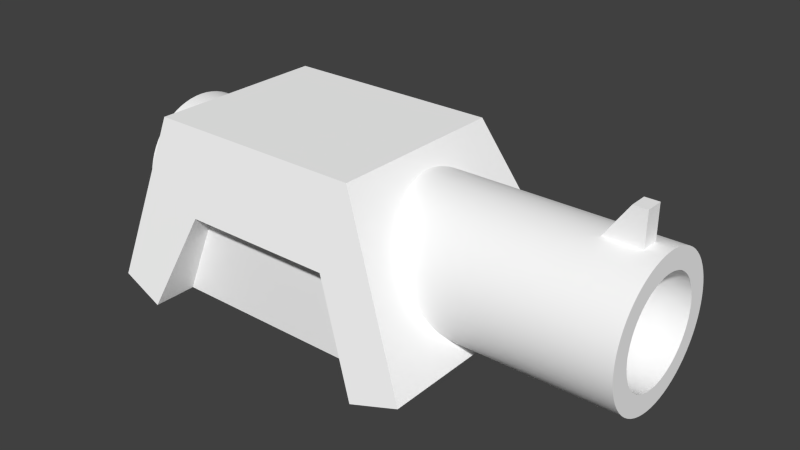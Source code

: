# Source: canon.blend  (saved by Blender 2.77.0; exported with 4.5.12 LTS)
import bpy
from mathutils import Matrix  # noqa: F401  (used for matrix-valued properties, if any)

bpy.ops.wm.read_factory_settings(use_empty=True)
scene = bpy.context.scene
scene.name = 'Scene'

# ---- collections
col_collection_1 = bpy.data.collections.new('Collection 1'); scene.collection.children.link(col_collection_1)

# ---- materials (node trees are filled in below, after node groups)
mat_colobotmesh_mat_1 = bpy.data.materials.new('ColobotMesh_mat_1')
mat_colobotmesh_mat_1.alpha_threshold = 0.0
mat_colobotmesh_mat_1.use_transparent_shadow = False
mat_colobotmesh_mat_1.diffuse_color = (1.0, 1.0, 1.0, 1.0)
mat_colobotmesh_mat_1.specular_color = (0.0, 0.0, 0.0)
mat_colobotmesh_mat_1.roughness = 0.5
mat_colobotmesh_mat_2 = bpy.data.materials.new('ColobotMesh_mat_2')
mat_colobotmesh_mat_2.alpha_threshold = 0.0
mat_colobotmesh_mat_2.use_transparent_shadow = False
mat_colobotmesh_mat_2.diffuse_color = (0.0, 0.0, 0.0, 1.0)
mat_colobotmesh_mat_2.specular_color = (0.0, 0.0, 0.0)
mat_colobotmesh_mat_2.roughness = 0.5

# ---- material node trees

# ---- world
world_world = bpy.data.worlds.new('World'); scene.world = world_world
world_world.color = (0.05088, 0.05088, 0.05088)
world_world.use_sun_shadow = False
world_world.sun_shadow_jitter_overblur = 0.0
world_world.cycles.sampling_method = 'NONE'
world_world.cycles.sample_map_resolution = 256

# ---- meshes
me_colobotmesh = bpy.data.meshes.new('ColobotMesh_')
me_colobotmesh.from_pydata([(-0.8514, 1.094, -1.0), (-1.316, -0.000441, 1.003), (-1.316, -0.000441, -1.0), (1.08, 2.0, -1.044), (-1.46, 2.0, 1.042), (1.478, -0.000441, -1.0), (0.9048, 1.094, -1.0), (-0.8514, 1.094, 1.003), (-0.8514, 1.094, 1.25), (1.855, 0.5046, 0.4764), (1.598, 0.9996, 0.6814), (-1.46, 2.0, -1.044), (1.478, -0.000441, -1.503), (0.9048, 1.094, -1.252), (-0.8514, 1.094, -1.252), (2.028, 0.1744, -1.461), (0.7443, 1.743, 0.741), (3.606, 2.175, 0.1043), (3.606, 2.175, -0.09572), (3.606, 1.675, -0.09572), (3.106, 1.675, -0.09572), (3.792, 1.079, 0.7966), (0.9443, 1.743, -0.759), (0.7443, 1.743, -0.759), (0.7443, 0.2426, -0.759), (0.7443, 0.2426, 0.741), (-1.316, -0.000441, 1.501), (-1.845, 0.1831, -1.461), (-1.316, -0.000441, -1.503), (-1.567, 1.495, -0.5135), (-1.524, 1.7, -0.01855), (-1.567, 1.495, 0.4764), (1.478, -0.000441, 1.003), (3.792, 1.157, 0.7851), (3.792, 1.233, 0.766), (3.792, 1.307, 0.7395), (3.792, 1.378, 0.7059), (3.792, 1.446, 0.6655), (3.792, 1.509, 0.6187), (3.792, 1.567, 0.5659), (3.792, 1.62, 0.5077), (3.792, 1.667, 0.4446), (3.792, 1.707, 0.3772), (3.792, 1.741, 0.3061), (1.961, 0.2996, -0.01855), (-1.845, 0.1831, 1.455), (-1.672, 0.9996, 0.6814), (-1.777, 0.5046, 0.4764), (-1.82, 0.2996, -0.01855), (3.792, 1.767, 0.2321), (3.792, 1.786, 0.1559), (1.235, 1.7, -0.01855), (1.341, 1.495, 0.4764), (1.08, 2.0, 1.042), (3.792, 1.798, 0.07815), (1.478, -0.000441, 1.501), (0.9048, 1.094, 1.003), (3.792, 1.802, -0.0003412), (1.598, 0.9996, -0.7186), (1.855, 0.5046, -0.5135), (2.028, 0.1744, 1.455), (3.792, 1.798, -0.07884), (3.792, 1.786, -0.1566), (3.792, 1.767, -0.2328), (3.792, 1.741, -0.3068), (3.792, 1.707, -0.3778), (0.9048, 1.094, 1.25), (1.341, 1.495, -0.5135), (3.792, 1.667, -0.4453), (3.792, 1.62, -0.5084), (3.792, 1.567, -0.5666), (3.792, 1.509, -0.6194), (3.792, 1.446, -0.6662), (3.106, 1.675, 0.1043), (0.9443, 1.743, 0.741), (0.9443, 0.2426, 0.741), (0.9443, 0.2426, -0.759), (-1.777, 0.5046, -0.5135), (-1.672, 0.9996, -0.7186), (3.792, 1.378, -0.7066), (3.792, 1.307, -0.7402), (3.792, 1.233, -0.7667), (3.792, 1.157, -0.7858), (3.792, 1.079, -0.7973), (3.792, 1.001, -0.8012), (3.451, 2.175, -0.09572), (3.451, 2.175, 0.1043), (3.606, 1.675, 0.1043), (-2.105, 1.001, -0.5765), (-2.105, 1.057, -0.5737), (-2.105, 1.113, -0.5654), (-2.105, 1.168, -0.5517), (-2.105, 1.221, -0.5326), (-2.105, 1.272, -0.5085), (-2.105, 1.321, -0.4794), (-2.105, 1.366, -0.4457), (-2.105, 1.408, -0.4077), (-2.105, 1.446, -0.3659), (-2.105, 1.48, -0.3204), (-2.105, 1.509, -0.2719), (-2.105, 1.533, -0.2208), (-2.105, 1.552, -0.1676), (-2.105, 1.566, -0.1127), (-2.105, 1.574, -0.05681), (-2.105, 1.577, -0.0003412), (-2.105, 1.574, 0.05613), (-2.105, 1.566, 0.1121), (-2.105, 1.552, 0.1669), (-2.105, 1.533, 0.2201), (-2.105, 1.509, 0.2713), (-2.105, 1.48, 0.3198), (-2.105, 1.446, 0.3652), (-2.105, 1.408, 0.4071), (-2.105, 1.366, 0.445), (-2.105, 1.321, 0.4787), (-2.105, 1.272, 0.5078), (-2.105, 1.221, 0.532), (-2.105, 1.168, 0.551), (-2.105, 1.113, 0.5647), (-2.105, 1.057, 0.573), (-2.105, 1.001, 0.5758), (-2.105, 0.9444, 0.573), (-2.105, 0.8884, 0.5647), (-2.105, 0.8336, 0.551), (-2.105, 0.7803, 0.532), (-2.105, 0.7292, 0.5078), (-2.105, 0.6807, 0.4787), (-2.105, 0.6353, 0.445), (-2.105, 0.5934, 0.4071), (-2.105, 0.5554, 0.3652), (-2.105, 0.5218, 0.3198), (-2.105, 0.4927, 0.2713), (-2.105, 0.4685, 0.2201), (-2.105, 0.4495, 0.1669), (-2.105, 0.4357, 0.1121), (-2.105, 0.4274, 0.05613), (-2.105, 0.4247, -0.0003409), (-2.105, 0.4274, -0.05681), (-2.105, 0.4357, -0.1127), (-2.105, 0.4495, -0.1676), (-2.105, 0.4685, -0.2208), (-2.105, 0.4927, -0.2719), (-2.105, 0.5218, -0.3204), (-2.105, 0.5554, -0.3659), (-2.105, 0.5934, -0.4077), (-2.105, 0.6353, -0.4457), (-2.105, 0.6807, -0.4794), (-2.105, 0.7292, -0.5085), (-2.105, 0.7803, -0.5326), (-2.105, 0.8336, -0.5517), (-2.105, 0.8884, -0.5654), (-2.105, 0.9443, -0.5737), (3.792, 1.001, -0.5765), (3.792, 1.057, -0.5737), (3.792, 1.113, -0.5654), (3.792, 1.168, -0.5517), (3.792, 1.221, -0.5326), (3.792, 1.272, -0.5085), (3.792, 1.321, -0.4794), (3.792, 1.366, -0.4457), (3.792, 1.408, -0.4077), (3.792, 1.446, -0.3659), (3.792, 1.48, -0.3204), (3.792, 1.509, -0.2719), (3.792, 1.533, -0.2208), (3.792, 1.552, -0.1676), (3.792, 1.566, -0.1127), (3.792, 1.574, -0.05681), (3.792, 1.577, -0.0003412), (3.792, 1.574, 0.05613), (3.792, 1.566, 0.1121), (3.792, 1.552, 0.1669), (3.792, 1.533, 0.2201), (3.792, 1.509, 0.2713), (3.792, 1.48, 0.3198), (3.792, 1.446, 0.3652), (3.792, 1.408, 0.4071), (3.792, 1.366, 0.445), (3.792, 1.321, 0.4787), (3.792, 1.272, 0.5078), (3.792, 1.221, 0.532), (3.792, 1.168, 0.551), (3.792, 1.113, 0.5647), (3.792, 1.057, 0.573), (3.792, 1.001, 0.5758), (3.792, 0.9444, 0.573), (3.792, 0.8884, 0.5647), (3.792, 0.8336, 0.551), (3.792, 0.7803, 0.532), (3.792, 0.7292, 0.5078), (3.792, 0.6807, 0.4787), (3.792, 0.6353, 0.445), (3.792, 0.5934, 0.4071), (3.792, 0.5554, 0.3652), (3.792, 0.5218, 0.3198), (3.792, 0.4927, 0.2713), (3.792, 0.4685, 0.2201), (3.792, 0.4495, 0.1669), (3.792, 0.4357, 0.1121), (3.792, 0.4274, 0.05613), (3.792, 0.4247, -0.0003409), (3.792, 0.4274, -0.05681), (3.792, 0.4357, -0.1127), (3.792, 0.4495, -0.1676), (3.792, 0.4685, -0.2208), (3.792, 0.4927, -0.2719), (3.792, 0.5218, -0.3204), (3.792, 0.5554, -0.3659), (3.792, 0.5934, -0.4077), (3.792, 0.6353, -0.4457), (3.792, 0.6807, -0.4794), (3.792, 0.7292, -0.5085), (3.792, 0.7803, -0.5326), (3.792, 0.8336, -0.5517), (3.792, 0.8884, -0.5654), (3.792, 0.9443, -0.5737), (-2.105, 1.001, -0.8012), (-2.105, 1.079, -0.7973), (-2.105, 1.157, -0.7858), (-2.105, 1.233, -0.7667), (-2.105, 1.307, -0.7402), (-2.105, 1.378, -0.7066), (-2.105, 1.446, -0.6662), (-2.105, 1.509, -0.6194), (-2.105, 1.567, -0.5666), (-2.105, 1.62, -0.5084), (-2.105, 1.667, -0.4453), (-2.105, 1.707, -0.3778), (-2.105, 1.741, -0.3068), (-2.105, 1.767, -0.2328), (-2.105, 1.786, -0.1566), (-2.105, 1.798, -0.07884), (-2.105, 1.802, -0.0003412), (-2.105, 1.798, 0.07815), (-2.105, 1.786, 0.1559), (-2.105, 1.767, 0.2321), (-2.105, 1.741, 0.3061), (-2.105, 1.707, 0.3772), (-2.105, 1.667, 0.4446), (-2.105, 1.62, 0.5077), (-2.105, 1.567, 0.5659), (-2.105, 1.509, 0.6187), (-2.105, 1.446, 0.6655), (-2.105, 1.378, 0.7059), (-2.105, 1.307, 0.7395), (-2.105, 1.233, 0.766), (-2.105, 1.157, 0.7851), (-2.105, 1.079, 0.7966), (-2.105, 1.001, 0.8005), (-2.105, 0.9223, 0.7966), (-2.105, 0.8446, 0.7851), (-2.105, 0.7684, 0.766), (-2.105, 0.6944, 0.7395), (-2.105, 0.6233, 0.7059), (-2.105, 0.5559, 0.6655), (-2.105, 0.4928, 0.6187), (-2.105, 0.4346, 0.5659), (-2.105, 0.3818, 0.5077), (-2.105, 0.335, 0.4446), (-2.105, 0.2946, 0.3772), (-2.105, 0.261, 0.3061), (-2.105, 0.2345, 0.2321), (-2.105, 0.2154, 0.1559), (-2.105, 0.2039, 0.07815), (-2.105, 0.2, -0.0003409), (-2.105, 0.2039, -0.07884), (-2.105, 0.2154, -0.1566), (-2.105, 0.2345, -0.2328), (-2.105, 0.261, -0.3068), (-2.105, 0.2946, -0.3778), (-2.105, 0.335, -0.4453), (-2.105, 0.3818, -0.5084), (-2.105, 0.4346, -0.5666), (-2.105, 0.4928, -0.6194), (-2.105, 0.5559, -0.6662), (-2.105, 0.6233, -0.7066), (-2.105, 0.6944, -0.7402), (-2.105, 0.7684, -0.7667), (-2.105, 0.8446, -0.7858), (-2.105, 0.9223, -0.7973), (3.792, 1.001, 0.8005), (3.792, 0.9223, 0.7966), (3.792, 0.8446, 0.7851), (3.792, 0.7684, 0.766), (3.792, 0.6944, 0.7395), (3.792, 0.6233, 0.7059), (3.792, 0.5559, 0.6655), (3.792, 0.4928, 0.6187), (3.792, 0.4346, 0.5659), (3.792, 0.3818, 0.5077), (3.792, 0.335, 0.4446), (3.792, 0.2946, 0.3772), (3.792, 0.261, 0.3061), (3.792, 0.2345, 0.2321), (3.792, 0.2154, 0.1559), (3.792, 0.2039, 0.07815), (3.792, 0.2, -0.0003409), (3.792, 0.2039, -0.07884), (3.792, 0.2154, -0.1566), (3.792, 0.2345, -0.2328), (3.792, 0.261, -0.3068), (3.792, 0.2946, -0.3778), (3.792, 0.335, -0.4453), (3.792, 0.3818, -0.5084), (3.792, 0.4346, -0.5666), (3.792, 0.4928, -0.6194), (3.792, 0.5559, -0.6662), (3.792, 0.6233, -0.7066), (3.792, 0.6944, -0.7402), (3.792, 0.7684, -0.7667), (3.792, 0.8446, -0.7858), (3.792, 0.9223, -0.7973)], [], [(157, 79, 72, 158), (26, 45, 27, 28), (180, 35, 34, 181), (56, 7, 1, 32), (194, 290, 291, 195), (165, 63, 62, 166), (7, 56, 66, 8), (158, 72, 71, 159), (209, 305, 306, 210), (85, 86, 17, 18), (187, 283, 284, 188), (8, 4, 45, 26), (6, 0, 14, 13), (3, 15, 12, 13), (195, 291, 292, 196), (3, 13, 14, 11), (11, 4, 53, 3), (3, 67, 58), (58, 59, 15), (58, 15, 3), (51, 67, 3), (53, 52, 51), (53, 51, 3), (52, 53, 60), (60, 9, 10), (60, 10, 52), (15, 59, 44), (44, 9, 60), (44, 60, 15), (29, 11, 27), (27, 77, 78), (27, 78, 29), (11, 29, 30), (30, 31, 4), (30, 4, 11), (4, 31, 46), (46, 47, 45), (46, 45, 4), (45, 47, 48), (48, 77, 27), (48, 27, 45), (53, 66, 55, 60), (25, 16, 23, 24), (5, 32, 1, 2), (15, 60, 55, 12), (2, 28, 14, 0), (13, 12, 5, 6), (14, 28, 27, 11), (210, 306, 307, 211), (202, 298, 299, 203), (188, 284, 285, 189), (87, 17, 86, 73), (5, 2, 0, 6), (76, 22, 74, 75), (20, 85, 18, 19), (19, 18, 17, 87), (32, 55, 66, 56), (201, 297, 298, 202), (8, 26, 1, 7), (179, 36, 35, 180), (73, 86, 85, 20), (8, 66, 53, 4), (173, 42, 41, 174), (164, 64, 63, 165), (172, 43, 42, 173), (88, 152, 153, 89), (125, 189, 190, 126), (140, 204, 205, 141), (103, 167, 168, 104), (118, 182, 183, 119), (96, 160, 161, 97), (133, 197, 198, 134), (148, 212, 213, 149), (111, 175, 176, 112), (89, 153, 154, 90), (126, 190, 191, 127), (141, 205, 206, 142), (104, 168, 169, 105), (119, 183, 184, 120), (97, 161, 162, 98), (134, 198, 199, 135), (149, 213, 214, 150), (112, 176, 177, 113), (90, 154, 155, 91), (127, 191, 192, 128), (142, 206, 207, 143), (105, 169, 170, 106), (120, 184, 185, 121), (98, 162, 163, 99), (135, 199, 200, 136), (150, 214, 215, 151), (113, 177, 178, 114), (91, 155, 156, 92), (128, 192, 193, 129), (143, 207, 208, 144), (106, 170, 171, 107), (121, 185, 186, 122), (99, 163, 164, 100), (136, 200, 201, 137), (151, 215, 152, 88), (114, 178, 179, 115), (92, 156, 157, 93), (129, 193, 194, 130), (144, 208, 209, 145), (107, 171, 172, 108), (122, 186, 187, 123), (100, 164, 165, 101), (137, 201, 202, 138), (115, 179, 180, 116), (93, 157, 158, 94), (130, 194, 195, 131), (145, 209, 210, 146), (108, 172, 173, 109), (123, 187, 188, 124), (101, 165, 166, 102), (138, 202, 203, 139), (116, 180, 181, 117), (131, 195, 196, 132), (94, 158, 159, 95), (146, 210, 211, 147), (109, 173, 174, 110), (124, 188, 189, 125), (102, 166, 167, 103), (139, 203, 204, 140), (117, 181, 182, 118), (95, 159, 160, 96), (132, 196, 197, 133), (147, 211, 212, 148), (110, 174, 175, 111), (166, 62, 61, 167), (203, 299, 300, 204), (181, 34, 33, 182), (159, 71, 70, 160), (196, 292, 293, 197), (211, 307, 308, 212), (174, 41, 40, 175), (152, 84, 83, 153), (189, 285, 286, 190), (204, 300, 301, 205), (167, 61, 57, 168), (182, 33, 21, 183), (197, 293, 294, 198), (160, 70, 69, 161), (212, 308, 309, 213), (175, 40, 39, 176), (153, 83, 82, 154), (190, 286, 287, 191), (205, 301, 302, 206), (168, 57, 54, 169), (183, 21, 280, 184), (161, 69, 68, 162), (198, 294, 295, 199), (213, 309, 310, 214), (176, 39, 38, 177), (154, 82, 81, 155), (191, 287, 288, 192), (206, 302, 303, 207), (169, 54, 50, 170), (184, 280, 281, 185), (162, 68, 65, 163), (199, 295, 296, 200), (214, 310, 311, 215), (177, 38, 37, 178), (155, 81, 80, 156), (192, 288, 289, 193), (207, 303, 304, 208), (170, 50, 49, 171), (185, 281, 282, 186), (163, 65, 64, 164), (200, 296, 297, 201), (215, 311, 84, 152), (178, 37, 36, 179), (156, 80, 79, 157), (193, 289, 290, 194), (208, 304, 305, 209), (171, 49, 43, 172), (186, 282, 283, 187), (216, 217, 83, 84), (253, 254, 286, 285), (268, 269, 301, 300), (231, 232, 57, 61), (246, 247, 21, 33), (224, 225, 69, 70), (261, 262, 294, 293), (276, 277, 309, 308), (239, 240, 39, 40), (217, 218, 82, 83), (254, 255, 287, 286), (269, 270, 302, 301), (232, 233, 54, 57), (247, 248, 280, 21), (225, 226, 68, 69), (262, 263, 295, 294), (277, 278, 310, 309), (240, 241, 38, 39), (218, 219, 81, 82), (255, 256, 288, 287), (270, 271, 303, 302), (233, 234, 50, 54), (248, 249, 281, 280), (226, 227, 65, 68), (263, 264, 296, 295), (278, 279, 311, 310), (241, 242, 37, 38), (219, 220, 80, 81), (256, 257, 289, 288), (271, 272, 304, 303), (234, 235, 49, 50), (249, 250, 282, 281), (227, 228, 64, 65), (264, 265, 297, 296), (279, 216, 84, 311), (242, 243, 36, 37), (220, 221, 79, 80), (257, 258, 290, 289), (272, 273, 305, 304), (235, 236, 43, 49), (250, 251, 283, 282), (228, 229, 63, 64), (265, 266, 298, 297), (243, 244, 35, 36), (221, 222, 72, 79), (258, 259, 291, 290), (273, 274, 306, 305), (236, 237, 42, 43), (251, 252, 284, 283), (229, 230, 62, 63), (266, 267, 299, 298), (244, 245, 34, 35), (259, 260, 292, 291), (222, 223, 71, 72), (274, 275, 307, 306), (237, 238, 41, 42), (252, 253, 285, 284), (230, 231, 61, 62), (267, 268, 300, 299), (245, 246, 33, 34), (223, 224, 70, 71), (260, 261, 293, 292), (275, 276, 308, 307), (238, 239, 40, 41), (91, 219, 218, 90), (128, 256, 255, 127), (143, 271, 270, 142), (106, 234, 233, 105), (121, 249, 248, 120), (99, 227, 226, 98), (136, 264, 263, 135), (151, 279, 278, 150), (114, 242, 241, 113), (92, 220, 219, 91), (129, 257, 256, 128), (144, 272, 271, 143), (107, 235, 234, 106), (122, 250, 249, 121), (137, 265, 264, 136), (100, 228, 227, 99), (88, 216, 279, 151), (115, 243, 242, 114), (130, 258, 257, 129), (93, 221, 220, 92), (145, 273, 272, 144), (108, 236, 235, 107), (123, 251, 250, 122), (101, 229, 228, 100), (138, 266, 265, 137), (116, 244, 243, 115), (94, 222, 221, 93), (131, 259, 258, 130), (146, 274, 273, 145), (109, 237, 236, 108), (124, 252, 251, 123), (102, 230, 229, 101), (139, 267, 266, 138), (117, 245, 244, 116), (95, 223, 222, 94), (132, 260, 259, 131), (147, 275, 274, 146), (110, 238, 237, 109), (125, 253, 252, 124), (103, 231, 230, 102), (140, 268, 267, 139), (118, 246, 245, 117), (96, 224, 223, 95), (133, 261, 260, 132), (148, 276, 275, 147), (111, 239, 238, 110), (89, 217, 216, 88), (126, 254, 253, 125), (141, 269, 268, 140), (104, 232, 231, 103), (119, 247, 246, 118), (97, 225, 224, 96), (134, 262, 261, 133), (149, 277, 276, 148), (112, 240, 239, 111), (90, 218, 217, 89), (127, 255, 254, 126), (142, 270, 269, 141), (105, 233, 232, 104), (120, 248, 247, 119), (98, 226, 225, 97), (135, 263, 262, 134), (150, 278, 277, 149), (113, 241, 240, 112)])
me_colobotmesh.polygons.foreach_set('use_smooth', [True] * 305)
me_colobotmesh.polygons.foreach_set('material_index', [0, 0, 0, 0, 0, 0, 0, 0, 0, 0, 0, 0, 0, 0, 0, 0, 0, 0, 0, 0, 0, 0, 0, 0, 0, 0, 0, 0, 0, 0, 0, 0, 0, 0, 0, 0, 0, 0, 0, 0, 0, 0, 1, 0, 0, 0, 0, 0, 0, 0, 0, 0, 0, 1, 0, 0, 0, 0, 0, 0, 0, 0, 0, 0, 0, 0, 0, 0, 0, 0, 0, 0, 0, 0, 0, 0, 0, 0, 0, 0, 0, 0, 0, 0, 0, 0, 0, 0, 0, 0, 0, 0, 0, 0, 0, 0, 0, 0, 0, 0, 0, 0, 0, 0, 0, 0, 0, 0, 0, 0, 0, 0, 0, 0, 0, 0, 0, 0, 0, 0, 0, 0, 0, 0, 0, 0, 0, 0, 0, 0, 0, 0, 0, 0, 0, 0, 0, 0, 0, 0, 0, 0, 0, 0, 0, 0, 0, 0, 0, 0, 0, 0, 0, 0, 0, 0, 0, 0, 0, 0, 0, 0, 0, 0, 0, 0, 0, 0, 0, 0, 0, 0, 0, 0, 0, 0, 0, 0, 0, 0, 0, 0, 0, 0, 0, 0, 0, 0, 0, 0, 0, 0, 0, 0, 0, 0, 0, 0, 0, 0, 0, 0, 0, 0, 0, 0, 0, 0, 0, 0, 0, 0, 0, 0, 0, 0, 0, 0, 0, 0, 0, 0, 0, 0, 0, 0, 0, 0, 0, 0, 0, 0, 0, 0, 0, 0, 0, 0, 0, 0, 0, 0, 0, 0, 0, 0, 0, 0, 0, 0, 0, 0, 0, 0, 0, 0, 0, 0, 0, 0, 0, 0, 0, 0, 0, 0, 0, 0, 0, 0, 0, 0, 0, 0, 0, 0, 0, 0, 0, 0, 0, 0, 0, 0, 0, 0, 0, 0, 0, 0, 0, 0, 0, 0, 0, 0, 0, 0, 0, 0, 0, 0, 0, 0, 0])
_uv = me_colobotmesh.uv_layers.new(name='UV_1')
_uv.uv.foreach_set('vector', [0.6695, 0.9906, 0.6712, 0.9915, 0.6709, 0.9921, 0.6693, 0.991, 0.6113, 0.9863, 0.6112, 0.9941, 0.6036, 0.9941, 0.6035, 0.9863, 0.6605, 0.9902, 0.6586, 0.9909, 0.6584, 0.9903, 0.6603, 0.9897, 0.666, 0.9941, 0.666, 0.9941, 0.6582, 0.9863, 0.6582, 0.9863, 0.6623, 0.9841, 0.6612, 0.9825, 0.6618, 0.9821, 0.6627, 0.9838, 0.6665, 0.9931, 0.6671, 0.9949, 0.6665, 0.9951, 0.6661, 0.9932, 0.6582, 0.9863, 0.666, 0.9863, 0.666, 0.9941, 0.6582, 0.9941, 0.6693, 0.991, 0.6709, 0.9921, 0.6705, 0.9927, 0.669, 0.9914, 0.669, 0.9851, 0.6705, 0.9838, 0.6709, 0.9844, 0.6693, 0.9855, 0.5762, 0.9863, 0.5762, 0.9941, 0.584, 0.9941, 0.584, 0.9863, 0.6603, 0.9868, 0.6584, 0.9862, 0.6586, 0.9856, 0.6605, 0.9863, 0.8071, 0.09945, 0.7733, 0.1543, 0.752, 0.04431, 0.7813, 0.0332, 0.666, 0.9941, 0.6582, 0.9941, 0.6582, 0.9863, 0.666, 0.9863, 0.9142, 0.1543, 0.9668, 0.04379, 0.9363, 0.0332, 0.9045, 0.09945, 0.6627, 0.9838, 0.6618, 0.9821, 0.6624, 0.9818, 0.6632, 0.9836, 0.9142, 0.1543, 0.9045, 0.09945, 0.8071, 0.09945, 0.7733, 0.1543, 0.252, 0.127, 0.252, 0.3105, 0.498, 0.3105, 0.498, 0.127, 0.8613, 0.1543, 0.8624, 0.124, 0.8635, 0.09437, 0.8635, 0.09437, 0.8645, 0.06471, 0.8652, 0.04492, 0.8635, 0.09437, 0.8652, 0.04492, 0.8613, 0.1543, 0.862, 0.1363, 0.8624, 0.124, 0.8613, 0.1543, 0.8613, 0.1543, 0.8624, 0.124, 0.862, 0.1363, 0.8613, 0.1543, 0.862, 0.1363, 0.8613, 0.1543, 0.8624, 0.124, 0.8613, 0.1543, 0.8652, 0.04492, 0.8652, 0.04492, 0.8645, 0.06471, 0.8635, 0.09437, 0.8652, 0.04492, 0.8635, 0.09437, 0.8624, 0.124, 0.8652, 0.04492, 0.8645, 0.06471, 0.865, 0.05242, 0.865, 0.05242, 0.8645, 0.06471, 0.8652, 0.04492, 0.865, 0.05242, 0.8652, 0.04492, 0.8652, 0.04492, 0.8641, 0.1239, 0.8652, 0.1543, 0.8613, 0.04492, 0.8613, 0.04492, 0.862, 0.06428, 0.8631, 0.09408, 0.8613, 0.04492, 0.8631, 0.09408, 0.8641, 0.1239, 0.8652, 0.1543, 0.8641, 0.1239, 0.8646, 0.1362, 0.8646, 0.1362, 0.8641, 0.1239, 0.8652, 0.1543, 0.8646, 0.1362, 0.8652, 0.1543, 0.8652, 0.1543, 0.8652, 0.1543, 0.8641, 0.1239, 0.8631, 0.09408, 0.8631, 0.09408, 0.862, 0.06428, 0.8613, 0.04492, 0.8631, 0.09408, 0.8613, 0.04492, 0.8652, 0.1543, 0.8613, 0.04492, 0.862, 0.06428, 0.8616, 0.05194, 0.8616, 0.05194, 0.862, 0.06428, 0.8613, 0.04492, 0.8616, 0.05194, 0.8613, 0.04492, 0.8613, 0.04492, 0.9142, 0.1543, 0.9045, 0.09945, 0.9363, 0.0332, 0.9668, 0.04379, 0.6113, 0.9863, 0.6113, 0.9941, 0.6035, 0.9941, 0.6035, 0.9863, 0.666, 0.9863, 0.666, 0.9941, 0.6582, 0.9941, 0.6582, 0.9863, 0.6036, 0.9941, 0.6112, 0.9941, 0.6113, 0.9863, 0.6035, 0.9863, 0.666, 0.9863, 0.6582, 0.9863, 0.6621, 0.9941, 0.666, 0.9941, 0.6621, 0.9941, 0.6582, 0.9863, 0.666, 0.9863, 0.666, 0.9941, 0.8071, 0.09945, 0.7813, 0.0332, 0.752, 0.04431, 0.7733, 0.1543, 0.6693, 0.9855, 0.6709, 0.9844, 0.6712, 0.985, 0.6695, 0.9859, 0.6661, 0.9833, 0.6665, 0.9814, 0.6671, 0.9816, 0.6665, 0.9835, 0.6605, 0.9863, 0.6586, 0.9856, 0.6589, 0.985, 0.6607, 0.9859, 0.584, 0.9863, 0.584, 0.9941, 0.5816, 0.9941, 0.5762, 0.9863, 0.666, 0.9863, 0.6582, 0.9863, 0.6595, 0.9941, 0.6644, 0.9941, 0.6035, 0.9863, 0.6035, 0.9941, 0.6113, 0.9941, 0.6113, 0.9863, 0.5762, 0.9863, 0.5816, 0.9941, 0.584, 0.9941, 0.584, 0.9863, 0.5762, 0.9863, 0.5762, 0.9941, 0.584, 0.9941, 0.584, 0.9863, 0.6582, 0.9863, 0.666, 0.9863, 0.6621, 0.9941, 0.6582, 0.9941, 0.6656, 0.9833, 0.6658, 0.9813, 0.6665, 0.9814, 0.6661, 0.9833, 0.6621, 0.9941, 0.666, 0.9863, 0.6582, 0.9863, 0.6582, 0.9941, 0.6607, 0.9906, 0.6589, 0.9915, 0.6586, 0.9909, 0.6605, 0.9902, 0.8379, 0.1582, 0.8379, 0.248, 0.873, 0.248, 0.873, 0.1582, 0.8071, 0.09945, 0.9045, 0.09945, 0.9142, 0.1543, 0.7733, 0.1543, 0.6627, 0.9927, 0.6618, 0.9944, 0.6612, 0.9941, 0.6623, 0.9924, 0.667, 0.9929, 0.6678, 0.9947, 0.6671, 0.9949, 0.6665, 0.9931, 0.6632, 0.9929, 0.6624, 0.9947, 0.6618, 0.9944, 0.6627, 0.9927, 0.502, 0.4324, 0.748, 0.4324, 0.748, 0.4298, 0.502, 0.4298, 0.502, 0.4192, 0.748, 0.4192, 0.748, 0.4166, 0.502, 0.4166, 0.502, 0.4219, 0.748, 0.4219, 0.748, 0.4192, 0.502, 0.4192, 0.502, 0.414, 0.748, 0.414, 0.748, 0.4113, 0.502, 0.4113, 0.502, 0.4166, 0.748, 0.4166, 0.748, 0.414, 0.502, 0.414, 0.502, 0.4324, 0.748, 0.4324, 0.748, 0.4298, 0.502, 0.4298, 0.502, 0.4192, 0.748, 0.4192, 0.748, 0.4166, 0.502, 0.4166, 0.502, 0.4219, 0.748, 0.4219, 0.748, 0.4192, 0.502, 0.4192, 0.502, 0.414, 0.748, 0.414, 0.748, 0.4113, 0.502, 0.4113, 0.502, 0.4298, 0.748, 0.4298, 0.748, 0.4271, 0.502, 0.4271, 0.502, 0.4166, 0.748, 0.4166, 0.748, 0.414, 0.502, 0.414, 0.502, 0.4192, 0.748, 0.4192, 0.748, 0.4166, 0.502, 0.4166, 0.502, 0.4324, 0.748, 0.4324, 0.748, 0.4298, 0.502, 0.4298, 0.502, 0.414, 0.748, 0.414, 0.748, 0.4113, 0.502, 0.4113, 0.502, 0.4298, 0.748, 0.4298, 0.748, 0.4271, 0.502, 0.4271, 0.502, 0.4166, 0.748, 0.4166, 0.748, 0.414, 0.502, 0.414, 0.502, 0.4192, 0.748, 0.4192, 0.748, 0.4166, 0.502, 0.4166, 0.502, 0.4324, 0.748, 0.4324, 0.748, 0.4298, 0.502, 0.4298, 0.502, 0.4271, 0.748, 0.4271, 0.748, 0.4245, 0.502, 0.4245, 0.502, 0.414, 0.748, 0.414, 0.748, 0.4113, 0.502, 0.4113, 0.502, 0.4166, 0.748, 0.4166, 0.748, 0.414, 0.502, 0.414, 0.502, 0.4298, 0.748, 0.4298, 0.748, 0.4271, 0.502, 0.4271, 0.502, 0.4324, 0.748, 0.4324, 0.748, 0.4298, 0.502, 0.4298, 0.502, 0.4271, 0.748, 0.4271, 0.748, 0.4245, 0.502, 0.4245, 0.502, 0.414, 0.748, 0.414, 0.748, 0.4113, 0.502, 0.4113, 0.502, 0.4166, 0.748, 0.4166, 0.748, 0.414, 0.502, 0.414, 0.502, 0.4298, 0.748, 0.4298, 0.748, 0.4271, 0.502, 0.4271, 0.502, 0.4245, 0.748, 0.4245, 0.748, 0.4219, 0.502, 0.4219, 0.502, 0.4324, 0.748, 0.4324, 0.748, 0.4298, 0.502, 0.4298, 0.502, 0.414, 0.748, 0.414, 0.748, 0.4113, 0.502, 0.4113, 0.502, 0.4271, 0.748, 0.4271, 0.748, 0.4245, 0.502, 0.4245, 0.502, 0.4298, 0.748, 0.4298, 0.748, 0.4271, 0.502, 0.4271, 0.502, 0.4245, 0.748, 0.4245, 0.748, 0.4219, 0.502, 0.4219, 0.502, 0.4324, 0.748, 0.4324, 0.748, 0.4298, 0.502, 0.4298, 0.502, 0.414, 0.748, 0.414, 0.748, 0.4113, 0.502, 0.4113, 0.502, 0.4271, 0.748, 0.4271, 0.748, 0.4245, 0.502, 0.4245, 0.502, 0.4219, 0.748, 0.4219, 0.748, 0.4192, 0.502, 0.4192, 0.502, 0.4298, 0.748, 0.4298, 0.748, 0.4271, 0.502, 0.4271, 0.502, 0.4324, 0.748, 0.4324, 0.748, 0.4298, 0.502, 0.4298, 0.502, 0.4245, 0.748, 0.4245, 0.748, 0.4219, 0.502, 0.4219, 0.502, 0.4271, 0.748, 0.4271, 0.748, 0.4245, 0.502, 0.4245, 0.502, 0.4219, 0.748, 0.4219, 0.748, 0.4192, 0.502, 0.4192, 0.502, 0.4298, 0.748, 0.4298, 0.748, 0.4271, 0.502, 0.4271, 0.502, 0.4245, 0.748, 0.4245, 0.748, 0.4219, 0.502, 0.4219, 0.502, 0.4192, 0.748, 0.4192, 0.748, 0.4166, 0.502, 0.4166, 0.502, 0.4271, 0.748, 0.4271, 0.748, 0.4245, 0.502, 0.4245, 0.502, 0.4298, 0.748, 0.4298, 0.748, 0.4271, 0.502, 0.4271, 0.502, 0.4219, 0.748, 0.4219, 0.748, 0.4192, 0.502, 0.4192, 0.502, 0.4245, 0.748, 0.4245, 0.748, 0.4219, 0.502, 0.4219, 0.502, 0.4192, 0.748, 0.4192, 0.748, 0.4166, 0.502, 0.4166, 0.502, 0.4271, 0.748, 0.4271, 0.748, 0.4245, 0.502, 0.4245, 0.502, 0.4219, 0.748, 0.4219, 0.748, 0.4192, 0.502, 0.4192, 0.502, 0.4245, 0.748, 0.4245, 0.748, 0.4219, 0.502, 0.4219, 0.502, 0.4166, 0.748, 0.4166, 0.748, 0.414, 0.502, 0.414, 0.502, 0.4271, 0.748, 0.4271, 0.748, 0.4245, 0.502, 0.4245, 0.502, 0.4192, 0.748, 0.4192, 0.748, 0.4166, 0.502, 0.4166, 0.502, 0.4219, 0.748, 0.4219, 0.748, 0.4192, 0.502, 0.4192, 0.502, 0.4166, 0.748, 0.4166, 0.748, 0.414, 0.502, 0.414, 0.502, 0.4245, 0.748, 0.4245, 0.748, 0.4219, 0.502, 0.4219, 0.502, 0.4192, 0.748, 0.4192, 0.748, 0.4166, 0.502, 0.4166, 0.502, 0.414, 0.748, 0.414, 0.748, 0.4113, 0.502, 0.4113, 0.502, 0.4219, 0.748, 0.4219, 0.748, 0.4192, 0.502, 0.4192, 0.502, 0.4245, 0.748, 0.4245, 0.748, 0.4219, 0.502, 0.4219, 0.502, 0.4166, 0.748, 0.4166, 0.748, 0.414, 0.502, 0.414, 0.6661, 0.9932, 0.6665, 0.9951, 0.6658, 0.9952, 0.6656, 0.9932, 0.6665, 0.9835, 0.6671, 0.9816, 0.6678, 0.9818, 0.667, 0.9836, 0.6603, 0.9897, 0.6584, 0.9903, 0.6583, 0.9896, 0.6602, 0.9892, 0.669, 0.9914, 0.6705, 0.9927, 0.67, 0.9932, 0.6686, 0.9918, 0.6632, 0.9836, 0.6624, 0.9818, 0.6631, 0.9816, 0.6636, 0.9835, 0.6695, 0.9859, 0.6712, 0.985, 0.6715, 0.9856, 0.6697, 0.9863, 0.6623, 0.9924, 0.6612, 0.9941, 0.6607, 0.9936, 0.6619, 0.9921, 0.6701, 0.9883, 0.6721, 0.9883, 0.672, 0.9889, 0.6701, 0.9887, 0.6607, 0.9859, 0.6589, 0.985, 0.6593, 0.9844, 0.6609, 0.9855, 0.667, 0.9836, 0.6678, 0.9818, 0.6684, 0.9821, 0.6675, 0.9838, 0.6656, 0.9932, 0.6658, 0.9952, 0.6651, 0.9952, 0.6651, 0.9933, 0.6602, 0.9892, 0.6583, 0.9896, 0.6582, 0.9889, 0.6601, 0.9887, 0.6636, 0.9835, 0.6631, 0.9816, 0.6637, 0.9814, 0.6641, 0.9833, 0.6686, 0.9918, 0.67, 0.9932, 0.6695, 0.9936, 0.6683, 0.9921, 0.6697, 0.9863, 0.6715, 0.9856, 0.6718, 0.9862, 0.6699, 0.9868, 0.6619, 0.9921, 0.6607, 0.9936, 0.6602, 0.9932, 0.6615, 0.9918, 0.6701, 0.9887, 0.672, 0.9889, 0.6719, 0.9896, 0.67, 0.9892, 0.6609, 0.9855, 0.6593, 0.9844, 0.6597, 0.9838, 0.6612, 0.9851, 0.6675, 0.9838, 0.6684, 0.9821, 0.669, 0.9825, 0.6679, 0.9841, 0.6651, 0.9933, 0.6651, 0.9952, 0.6644, 0.9952, 0.6646, 0.9932, 0.6601, 0.9887, 0.6582, 0.9889, 0.6581, 0.9883, 0.6601, 0.9883, 0.6683, 0.9921, 0.6695, 0.9936, 0.669, 0.9941, 0.6679, 0.9924, 0.6641, 0.9833, 0.6637, 0.9814, 0.6644, 0.9813, 0.6646, 0.9833, 0.6699, 0.9868, 0.6718, 0.9862, 0.6719, 0.9869, 0.67, 0.9873, 0.6615, 0.9918, 0.6602, 0.9932, 0.6597, 0.9927, 0.6612, 0.9914, 0.67, 0.9892, 0.6719, 0.9896, 0.6718, 0.9903, 0.6699, 0.9897, 0.6612, 0.9851, 0.6597, 0.9838, 0.6602, 0.9833, 0.6615, 0.9847, 0.6679, 0.9841, 0.669, 0.9825, 0.6695, 0.9829, 0.6683, 0.9844, 0.6646, 0.9932, 0.6644, 0.9952, 0.6637, 0.9951, 0.6641, 0.9932, 0.6601, 0.9883, 0.6581, 0.9883, 0.6582, 0.9876, 0.6601, 0.9878, 0.6679, 0.9924, 0.669, 0.9941, 0.6684, 0.9944, 0.6675, 0.9927, 0.6646, 0.9833, 0.6644, 0.9813, 0.6651, 0.9813, 0.6651, 0.9832, 0.67, 0.9873, 0.6719, 0.9869, 0.672, 0.9876, 0.6701, 0.9878, 0.6612, 0.9914, 0.6597, 0.9927, 0.6593, 0.9921, 0.6609, 0.991, 0.6699, 0.9897, 0.6718, 0.9903, 0.6715, 0.9909, 0.6697, 0.9902, 0.6615, 0.9847, 0.6602, 0.9833, 0.6607, 0.9829, 0.6619, 0.9844, 0.6683, 0.9844, 0.6695, 0.9829, 0.67, 0.9833, 0.6686, 0.9847, 0.6641, 0.9932, 0.6637, 0.9951, 0.6631, 0.9949, 0.6636, 0.9931, 0.6601, 0.9878, 0.6582, 0.9876, 0.6583, 0.9869, 0.6602, 0.9873, 0.6675, 0.9927, 0.6684, 0.9944, 0.6678, 0.9947, 0.667, 0.9929, 0.6651, 0.9832, 0.6651, 0.9813, 0.6658, 0.9813, 0.6656, 0.9833, 0.6701, 0.9878, 0.672, 0.9876, 0.6721, 0.9883, 0.6701, 0.9883, 0.6609, 0.991, 0.6593, 0.9921, 0.6589, 0.9915, 0.6607, 0.9906, 0.6697, 0.9902, 0.6715, 0.9909, 0.6712, 0.9915, 0.6695, 0.9906, 0.6619, 0.9844, 0.6607, 0.9829, 0.6612, 0.9825, 0.6623, 0.9841, 0.6686, 0.9847, 0.67, 0.9833, 0.6705, 0.9838, 0.669, 0.9851, 0.6636, 0.9931, 0.6631, 0.9949, 0.6624, 0.9947, 0.6632, 0.9929, 0.6602, 0.9873, 0.6583, 0.9869, 0.6584, 0.9862, 0.6603, 0.9868, 0.502, 0.4028, 0.502, 0.3997, 0.748, 0.3997, 0.748, 0.4028, 0.502, 0.3876, 0.502, 0.3845, 0.748, 0.3845, 0.748, 0.3876, 0.502, 0.3906, 0.502, 0.3876, 0.748, 0.3876, 0.748, 0.3906, 0.502, 0.3815, 0.502, 0.3785, 0.748, 0.3785, 0.748, 0.3815, 0.502, 0.3845, 0.502, 0.3815, 0.748, 0.3815, 0.748, 0.3845, 0.502, 0.4028, 0.502, 0.3997, 0.748, 0.3997, 0.748, 0.4028, 0.502, 0.3876, 0.502, 0.3845, 0.748, 0.3845, 0.748, 0.3876, 0.502, 0.3906, 0.502, 0.3876, 0.748, 0.3876, 0.748, 0.3906, 0.502, 0.3815, 0.502, 0.3785, 0.748, 0.3785, 0.748, 0.3815, 0.502, 0.3997, 0.502, 0.3967, 0.748, 0.3967, 0.748, 0.3997, 0.502, 0.3845, 0.502, 0.3815, 0.748, 0.3815, 0.748, 0.3845, 0.502, 0.3876, 0.502, 0.3845, 0.748, 0.3845, 0.748, 0.3876, 0.502, 0.4028, 0.502, 0.3997, 0.748, 0.3997, 0.748, 0.4028, 0.502, 0.3815, 0.502, 0.3785, 0.748, 0.3785, 0.748, 0.3815, 0.502, 0.3997, 0.502, 0.3967, 0.748, 0.3967, 0.748, 0.3997, 0.502, 0.3845, 0.502, 0.3815, 0.748, 0.3815, 0.748, 0.3845, 0.502, 0.3876, 0.502, 0.3845, 0.748, 0.3845, 0.748, 0.3876, 0.502, 0.4028, 0.502, 0.3997, 0.748, 0.3997, 0.748, 0.4028, 0.502, 0.3967, 0.502, 0.3937, 0.748, 0.3937, 0.748, 0.3967, 0.502, 0.3815, 0.502, 0.3785, 0.748, 0.3785, 0.748, 0.3815, 0.502, 0.3845, 0.502, 0.3815, 0.748, 0.3815, 0.748, 0.3845, 0.502, 0.3997, 0.502, 0.3967, 0.748, 0.3967, 0.748, 0.3997, 0.502, 0.4028, 0.502, 0.3997, 0.748, 0.3997, 0.748, 0.4028, 0.502, 0.3967, 0.502, 0.3937, 0.748, 0.3937, 0.748, 0.3967, 0.502, 0.3815, 0.502, 0.3785, 0.748, 0.3785, 0.748, 0.3815, 0.502, 0.3845, 0.502, 0.3815, 0.748, 0.3815, 0.748, 0.3845, 0.502, 0.3997, 0.502, 0.3967, 0.748, 0.3967, 0.748, 0.3997, 0.502, 0.3937, 0.502, 0.3906, 0.748, 0.3906, 0.748, 0.3937, 0.502, 0.4028, 0.502, 0.3997, 0.748, 0.3997, 0.748, 0.4028, 0.502, 0.3815, 0.502, 0.3785, 0.748, 0.3785, 0.748, 0.3815, 0.502, 0.3967, 0.502, 0.3937, 0.748, 0.3937, 0.748, 0.3967, 0.502, 0.3997, 0.502, 0.3967, 0.748, 0.3967, 0.748, 0.3997, 0.502, 0.3937, 0.502, 0.3906, 0.748, 0.3906, 0.748, 0.3937, 0.502, 0.4028, 0.502, 0.3997, 0.748, 0.3997, 0.748, 0.4028, 0.502, 0.3815, 0.502, 0.3785, 0.748, 0.3785, 0.748, 0.3815, 0.502, 0.3967, 0.502, 0.3937, 0.748, 0.3937, 0.748, 0.3967, 0.502, 0.3906, 0.502, 0.3876, 0.748, 0.3876, 0.748, 0.3906, 0.502, 0.3997, 0.502, 0.3967, 0.748, 0.3967, 0.748, 0.3997, 0.502, 0.4028, 0.502, 0.3997, 0.748, 0.3997, 0.748, 0.4028, 0.502, 0.3937, 0.502, 0.3906, 0.748, 0.3906, 0.748, 0.3937, 0.502, 0.3967, 0.502, 0.3937, 0.748, 0.3937, 0.748, 0.3967, 0.502, 0.3906, 0.502, 0.3876, 0.748, 0.3876, 0.748, 0.3906, 0.502, 0.3997, 0.502, 0.3967, 0.748, 0.3967, 0.748, 0.3997, 0.502, 0.3937, 0.502, 0.3906, 0.748, 0.3906, 0.748, 0.3937, 0.502, 0.3876, 0.502, 0.3845, 0.748, 0.3845, 0.748, 0.3876, 0.502, 0.3967, 0.502, 0.3937, 0.748, 0.3937, 0.748, 0.3967, 0.502, 0.3997, 0.502, 0.3967, 0.748, 0.3967, 0.748, 0.3997, 0.502, 0.3906, 0.502, 0.3876, 0.748, 0.3876, 0.748, 0.3906, 0.502, 0.3937, 0.502, 0.3906, 0.748, 0.3906, 0.748, 0.3937, 0.502, 0.3876, 0.502, 0.3845, 0.748, 0.3845, 0.748, 0.3876, 0.502, 0.3967, 0.502, 0.3937, 0.748, 0.3937, 0.748, 0.3967, 0.502, 0.3906, 0.502, 0.3876, 0.748, 0.3876, 0.748, 0.3906, 0.502, 0.3937, 0.502, 0.3906, 0.748, 0.3906, 0.748, 0.3937, 0.502, 0.3845, 0.502, 0.3815, 0.748, 0.3815, 0.748, 0.3845, 0.502, 0.3967, 0.502, 0.3937, 0.748, 0.3937, 0.748, 0.3967, 0.502, 0.3876, 0.502, 0.3845, 0.748, 0.3845, 0.748, 0.3876, 0.502, 0.3906, 0.502, 0.3876, 0.748, 0.3876, 0.748, 0.3906, 0.502, 0.3845, 0.502, 0.3815, 0.748, 0.3815, 0.748, 0.3845, 0.502, 0.3937, 0.502, 0.3906, 0.748, 0.3906, 0.748, 0.3937, 0.502, 0.3876, 0.502, 0.3845, 0.748, 0.3845, 0.748, 0.3876, 0.502, 0.3815, 0.502, 0.3785, 0.748, 0.3785, 0.748, 0.3815, 0.502, 0.3906, 0.502, 0.3876, 0.748, 0.3876, 0.748, 0.3906, 0.502, 0.3937, 0.502, 0.3906, 0.748, 0.3906, 0.748, 0.3937, 0.502, 0.3845, 0.502, 0.3815, 0.748, 0.3815, 0.748, 0.3845, 0.6699, 0.9897, 0.6718, 0.9903, 0.6719, 0.9896, 0.67, 0.9892, 0.6615, 0.9847, 0.6602, 0.9833, 0.6597, 0.9838, 0.6612, 0.9851, 0.6683, 0.9844, 0.6695, 0.9829, 0.669, 0.9825, 0.6679, 0.9841, 0.6641, 0.9932, 0.6637, 0.9951, 0.6644, 0.9952, 0.6646, 0.9932, 0.6601, 0.9878, 0.6582, 0.9876, 0.6581, 0.9883, 0.6601, 0.9883, 0.6675, 0.9927, 0.6684, 0.9944, 0.669, 0.9941, 0.6679, 0.9924, 0.6651, 0.9832, 0.6651, 0.9813, 0.6644, 0.9813, 0.6646, 0.9833, 0.6701, 0.9878, 0.672, 0.9876, 0.6719, 0.9869, 0.67, 0.9873, 0.6609, 0.991, 0.6593, 0.9921, 0.6597, 0.9927, 0.6612, 0.9914, 0.6697, 0.9902, 0.6715, 0.9909, 0.6718, 0.9903, 0.6699, 0.9897, 0.6619, 0.9844, 0.6607, 0.9829, 0.6602, 0.9833, 0.6615, 0.9847, 0.6686, 0.9847, 0.67, 0.9833, 0.6695, 0.9829, 0.6683, 0.9844, 0.6636, 0.9931, 0.6631, 0.9949, 0.6637, 0.9951, 0.6641, 0.9932, 0.6602, 0.9873, 0.6583, 0.9869, 0.6582, 0.9876, 0.6601, 0.9878, 0.6656, 0.9833, 0.6658, 0.9813, 0.6651, 0.9813, 0.6651, 0.9832, 0.667, 0.9929, 0.6678, 0.9947, 0.6684, 0.9944, 0.6675, 0.9927, 0.6701, 0.9883, 0.6721, 0.9883, 0.672, 0.9876, 0.6701, 0.9878, 0.6607, 0.9906, 0.6589, 0.9915, 0.6593, 0.9921, 0.6609, 0.991, 0.6623, 0.9841, 0.6612, 0.9825, 0.6607, 0.9829, 0.6619, 0.9844, 0.6695, 0.9906, 0.6712, 0.9915, 0.6715, 0.9909, 0.6697, 0.9902, 0.669, 0.9851, 0.6705, 0.9838, 0.67, 0.9833, 0.6686, 0.9847, 0.6632, 0.9929, 0.6624, 0.9947, 0.6631, 0.9949, 0.6636, 0.9931, 0.6603, 0.9868, 0.6584, 0.9862, 0.6583, 0.9869, 0.6602, 0.9873, 0.6665, 0.9931, 0.6671, 0.9949, 0.6678, 0.9947, 0.667, 0.9929, 0.6661, 0.9833, 0.6665, 0.9814, 0.6658, 0.9813, 0.6656, 0.9833, 0.6605, 0.9902, 0.6586, 0.9909, 0.6589, 0.9915, 0.6607, 0.9906, 0.6693, 0.991, 0.6709, 0.9921, 0.6712, 0.9915, 0.6695, 0.9906, 0.6627, 0.9838, 0.6618, 0.9821, 0.6612, 0.9825, 0.6623, 0.9841, 0.6693, 0.9855, 0.6709, 0.9844, 0.6705, 0.9838, 0.669, 0.9851, 0.6627, 0.9927, 0.6618, 0.9944, 0.6624, 0.9947, 0.6632, 0.9929, 0.6605, 0.9863, 0.6586, 0.9856, 0.6584, 0.9862, 0.6603, 0.9868, 0.6661, 0.9932, 0.6665, 0.9951, 0.6671, 0.9949, 0.6665, 0.9931, 0.6665, 0.9835, 0.6671, 0.9816, 0.6665, 0.9814, 0.6661, 0.9833, 0.6603, 0.9897, 0.6584, 0.9903, 0.6586, 0.9909, 0.6605, 0.9902, 0.669, 0.9914, 0.6705, 0.9927, 0.6709, 0.9921, 0.6693, 0.991, 0.6632, 0.9836, 0.6624, 0.9818, 0.6618, 0.9821, 0.6627, 0.9838, 0.6695, 0.9859, 0.6712, 0.985, 0.6709, 0.9844, 0.6693, 0.9855, 0.6623, 0.9924, 0.6612, 0.9941, 0.6618, 0.9944, 0.6627, 0.9927, 0.6607, 0.9859, 0.6589, 0.985, 0.6586, 0.9856, 0.6605, 0.9863, 0.6656, 0.9932, 0.6658, 0.9952, 0.6665, 0.9951, 0.6661, 0.9932, 0.667, 0.9836, 0.6678, 0.9818, 0.6671, 0.9816, 0.6665, 0.9835, 0.6602, 0.9892, 0.6583, 0.9896, 0.6584, 0.9903, 0.6603, 0.9897, 0.6686, 0.9918, 0.67, 0.9932, 0.6705, 0.9927, 0.669, 0.9914, 0.6636, 0.9835, 0.6631, 0.9816, 0.6624, 0.9818, 0.6632, 0.9836, 0.6697, 0.9863, 0.6715, 0.9856, 0.6712, 0.985, 0.6695, 0.9859, 0.6619, 0.9921, 0.6607, 0.9936, 0.6612, 0.9941, 0.6623, 0.9924, 0.6701, 0.9887, 0.672, 0.9889, 0.6721, 0.9883, 0.6701, 0.9883, 0.6609, 0.9855, 0.6593, 0.9844, 0.6589, 0.985, 0.6607, 0.9859, 0.6675, 0.9838, 0.6684, 0.9821, 0.6678, 0.9818, 0.667, 0.9836, 0.6651, 0.9933, 0.6651, 0.9952, 0.6658, 0.9952, 0.6656, 0.9932, 0.6601, 0.9887, 0.6582, 0.9889, 0.6583, 0.9896, 0.6602, 0.9892, 0.6683, 0.9921, 0.6695, 0.9936, 0.67, 0.9932, 0.6686, 0.9918, 0.6641, 0.9833, 0.6637, 0.9814, 0.6631, 0.9816, 0.6636, 0.9835, 0.6699, 0.9868, 0.6718, 0.9862, 0.6715, 0.9856, 0.6697, 0.9863, 0.6615, 0.9918, 0.6602, 0.9932, 0.6607, 0.9936, 0.6619, 0.9921, 0.67, 0.9892, 0.6719, 0.9896, 0.672, 0.9889, 0.6701, 0.9887, 0.6612, 0.9851, 0.6597, 0.9838, 0.6593, 0.9844, 0.6609, 0.9855, 0.6679, 0.9841, 0.669, 0.9825, 0.6684, 0.9821, 0.6675, 0.9838, 0.6646, 0.9932, 0.6644, 0.9952, 0.6651, 0.9952, 0.6651, 0.9933, 0.6601, 0.9883, 0.6581, 0.9883, 0.6582, 0.9889, 0.6601, 0.9887, 0.6679, 0.9924, 0.669, 0.9941, 0.6695, 0.9936, 0.6683, 0.9921, 0.6646, 0.9833, 0.6644, 0.9813, 0.6637, 0.9814, 0.6641, 0.9833, 0.67, 0.9873, 0.6719, 0.9869, 0.6718, 0.9862, 0.6699, 0.9868, 0.6612, 0.9914, 0.6597, 0.9927, 0.6602, 0.9932, 0.6615, 0.9918])
_uv.active_render = True
_uv = me_colobotmesh.uv_layers.new(name='UV_2')
_uv.uv.foreach_set('vector', [0.0, 0.0, 0.0, 0.0, 0.0, 0.0, 0.0, 0.0, 0.1367, 0.9288, 3.969e-08, 0.9157, 3.969e-08, 0.08309, 0.1367, 0.07125, 0.0, 0.0, 0.0, 0.0, 0.0, 0.0, 0.0, 0.0, 0.7099, 0.547, 0.2565, 0.547, 0.1367, 0.0, 0.858, 0.0, 0.0, 0.0, 0.0, 0.0, 0.0, 0.0, 0.0, 0.0, 0.0, 0.0, 0.0, 0.0, 0.0, 0.0, 0.0, 0.0, 0.2565, 0.7866, 0.7099, 0.7866, 0.7099, 0.8572, 0.2565, 0.8572, 0.0, 0.0, 0.0, 0.0, 0.0, 0.0, 0.0, 0.0, 0.0, 0.0, 0.0, 0.0, 0.0, 0.0, 0.0, 0.0, 0.9422, 0.4685, 0.9422, 0.535, 0.9686, 0.535, 0.9686, 0.4685, 0.0, 0.0, 0.0, 0.0, 0.0, 0.0, 0.0, 0.0, 0.2565, 0.547, 0.09931, 1.0, 3.969e-08, 0.09175, 0.1367, 0.0, 0.7099, 0.2148, 0.2565, 0.2148, 0.2565, 0.1429, 0.7099, 0.1429, 0.755, 1.0, 1.0, 0.08741, 0.858, 0.0, 0.7099, 0.547, 0.0, 0.0, 0.0, 0.0, 0.0, 0.0, 0.0, 0.0, 0.755, 1.0, 0.7099, 0.547, 0.2565, 0.547, 0.09931, 1.0, 0.09931, 0.2023, 0.09931, 0.7978, 0.755, 0.7978, 0.755, 0.2023, 0.1528, 1.0, 0.3294, 0.7475, 0.2611, 0.5, 0.2611, 0.5, 0.3294, 0.2525, 0.01381, 0.08741, 0.2611, 0.5, 0.01381, 0.08741, 0.1528, 1.0, 0.4942, 0.85, 0.3294, 0.7475, 0.1528, 1.0, 0.8472, 1.0, 0.6589, 0.7475, 0.4942, 0.85, 0.8472, 1.0, 0.4942, 0.85, 0.1528, 1.0, 0.6589, 0.7475, 0.8472, 1.0, 0.9847, 0.08741, 0.9847, 0.08741, 0.6589, 0.2525, 0.7272, 0.5, 0.9847, 0.08741, 0.7272, 0.5, 0.6589, 0.7475, 0.01381, 0.08741, 0.3294, 0.2525, 0.4942, 0.15, 0.4942, 0.15, 0.6589, 0.2525, 0.9847, 0.08741, 0.4942, 0.15, 0.9847, 0.08741, 0.01381, 0.08741, 0.3294, 0.7475, 0.1528, 1.0, 0.01381, 0.09175, 0.01381, 0.09175, 0.3294, 0.2525, 0.2611, 0.5, 0.01381, 0.09175, 0.2611, 0.5, 0.3294, 0.7475, 0.1528, 1.0, 0.3294, 0.7475, 0.4942, 0.85, 0.4942, 0.85, 0.6589, 0.7475, 0.8472, 1.0, 0.4942, 0.85, 0.8472, 1.0, 0.1528, 1.0, 0.8472, 1.0, 0.6589, 0.7475, 0.7272, 0.5, 0.7272, 0.5, 0.6589, 0.2525, 0.9847, 0.09175, 0.7272, 0.5, 0.9847, 0.09175, 0.8472, 1.0, 0.9847, 0.09175, 0.6589, 0.2525, 0.4942, 0.15, 0.4942, 0.15, 0.3294, 0.2525, 0.01381, 0.09175, 0.4942, 0.15, 0.01381, 0.09175, 0.9847, 0.09175, 0.755, 1.0, 0.7099, 0.547, 0.858, 0.0, 1.0, 0.08741, 0.4832, 0.747, 0.4832, 0.747, 0.4832, 0.2476, 0.4832, 0.2476, 0.858, 0.2148, 0.858, 0.7866, 0.1367, 0.7866, 0.1367, 0.2148, 1.0, 0.08309, 1.0, 0.9157, 0.858, 0.9288, 0.858, 0.07125, 0.1674, 0.0, 3.498e-07, 0.0, 0.08358, 0.547, 0.1674, 0.547, 0.08358, 0.547, 3.229e-08, 0.0, 0.1674, 0.0, 0.1674, 0.547, 0.2565, 0.547, 0.1367, 0.0, 3.969e-08, 0.09175, 0.09931, 1.0, 0.0, 0.0, 0.0, 0.0, 0.0, 0.0, 0.0, 0.0, 0.0, 0.0, 0.0, 0.0, 0.0, 0.0, 0.0, 0.0, 0.0, 0.0, 0.0, 0.0, 0.0, 0.0, 0.0, 0.0, 0.9686, 0.535, 0.9686, 0.535, 0.9422, 0.535, 0.8838, 0.535, 0.858, 0.0, 0.1367, 0.0, 0.2565, 0.547, 0.7099, 0.547, 0.5171, 0.2476, 0.5171, 0.2476, 0.5171, 0.747, 0.5171, 0.747, 0.8838, 0.4685, 0.9422, 0.4685, 0.9686, 0.4685, 0.9686, 0.4685, 0.9686, 0.4685, 0.9686, 0.4685, 0.9686, 0.535, 0.9686, 0.535, 0.8342, 0.0, 1.0, 0.0, 0.9164, 0.547, 0.8342, 0.547, 0.0, 0.0, 0.0, 0.0, 0.0, 0.0, 0.0, 0.0, 0.9164, 0.547, 1.0, 0.0, 0.8342, 0.0, 0.8342, 0.547, 0.0, 0.0, 0.0, 0.0, 0.0, 0.0, 0.0, 0.0, 0.8838, 0.535, 0.9422, 0.535, 0.9422, 0.4685, 0.8838, 0.4685, 0.2565, 0.547, 0.7099, 0.547, 0.755, 1.0, 0.09931, 1.0, 0.0, 0.0, 0.0, 0.0, 0.0, 0.0, 0.0, 0.0, 0.0, 0.0, 0.0, 0.0, 0.0, 0.0, 0.0, 0.0, 0.0, 0.0, 0.0, 0.0, 0.0, 0.0, 0.0, 0.0, 0.0, 0.0, 0.0, 0.0, 0.0, 0.0, 0.0, 0.0, 0.0, 0.0, 0.0, 0.0, 0.0, 0.0, 0.0, 0.0, 0.0, 0.0, 0.0, 0.0, 0.0, 0.0, 0.0, 0.0, 0.0, 0.0, 0.0, 0.0, 0.0, 0.0, 0.0, 0.0, 0.0, 0.0, 0.0, 0.0, 0.0, 0.0, 0.0, 0.0, 0.0, 0.0, 0.0, 0.0, 0.0, 0.0, 0.0, 0.0, 0.0, 0.0, 0.0, 0.0, 0.0, 0.0, 0.0, 0.0, 0.0, 0.0, 0.0, 0.0, 0.0, 0.0, 0.0, 0.0, 0.0, 0.0, 0.0, 0.0, 0.0, 0.0, 0.0, 0.0, 0.0, 0.0, 0.0, 0.0, 0.0, 0.0, 0.0, 0.0, 0.0, 0.0, 0.0, 0.0, 0.0, 0.0, 0.0, 0.0, 0.0, 0.0, 0.0, 0.0, 0.0, 0.0, 0.0, 0.0, 0.0, 0.0, 0.0, 0.0, 0.0, 0.0, 0.0, 0.0, 0.0, 0.0, 0.0, 0.0, 0.0, 0.0, 0.0, 0.0, 0.0, 0.0, 0.0, 0.0, 0.0, 0.0, 0.0, 0.0, 0.0, 0.0, 0.0, 0.0, 0.0, 0.0, 0.0, 0.0, 0.0, 0.0, 0.0, 0.0, 0.0, 0.0, 0.0, 0.0, 0.0, 0.0, 0.0, 0.0, 0.0, 0.0, 0.0, 0.0, 0.0, 0.0, 0.0, 0.0, 0.0, 0.0, 0.0, 0.0, 0.0, 0.0, 0.0, 0.0, 0.0, 0.0, 0.0, 0.0, 0.0, 0.0, 0.0, 0.0, 0.0, 0.0, 0.0, 0.0, 0.0, 0.0, 0.0, 0.0, 0.0, 0.0, 0.0, 0.0, 0.0, 0.0, 0.0, 0.0, 0.0, 0.0, 0.0, 0.0, 0.0, 0.0, 0.0, 0.0, 0.0, 0.0, 0.0, 0.0, 0.0, 0.0, 0.0, 0.0, 0.0, 0.0, 0.0, 0.0, 0.0, 0.0, 0.0, 0.0, 0.0, 0.0, 0.0, 0.0, 0.0, 0.0, 0.0, 0.0, 0.0, 0.0, 0.0, 0.0, 0.0, 0.0, 0.0, 0.0, 0.0, 0.0, 0.0, 0.0, 0.0, 0.0, 0.0, 0.0, 0.0, 0.0, 0.0, 0.0, 0.0, 0.0, 0.0, 0.0, 0.0, 0.0, 0.0, 0.0, 0.0, 0.0, 0.0, 0.0, 0.0, 0.0, 0.0, 0.0, 0.0, 0.0, 0.0, 0.0, 0.0, 0.0, 0.0, 0.0, 0.0, 0.0, 0.0, 0.0, 0.0, 0.0, 0.0, 0.0, 0.0, 0.0, 0.0, 0.0, 0.0, 0.0, 0.0, 0.0, 0.0, 0.0, 0.0, 0.0, 0.0, 0.0, 0.0, 0.0, 0.0, 0.0, 0.0, 0.0, 0.0, 0.0, 0.0, 0.0, 0.0, 0.0, 0.0, 0.0, 0.0, 0.0, 0.0, 0.0, 0.0, 0.0, 0.0, 0.0, 0.0, 0.0, 0.0, 0.0, 0.0, 0.0, 0.0, 0.0, 0.0, 0.0, 0.0, 0.0, 0.0, 0.0, 0.0, 0.0, 0.0, 0.0, 0.0, 0.0, 0.0, 0.0, 0.0, 0.0, 0.0, 0.0, 0.0, 0.0, 0.0, 0.0, 0.0, 0.0, 0.0, 0.0, 0.0, 0.0, 0.0, 0.0, 0.0, 0.0, 0.0, 0.0, 0.0, 0.0, 0.0, 0.0, 0.0, 0.0, 0.0, 0.0, 0.0, 0.0, 0.0, 0.0, 0.0, 0.0, 0.0, 0.0, 0.0, 0.0, 0.0, 0.0, 0.0, 0.0, 0.0, 0.0, 0.0, 0.0, 0.0, 0.0, 0.0, 0.0, 0.0, 0.0, 0.0, 0.0, 0.0, 0.0, 0.0, 0.0, 0.0, 0.0, 0.0, 0.0, 0.0, 0.0, 0.0, 0.0, 0.0, 0.0, 0.0, 0.0, 0.0, 0.0, 0.0, 0.0, 0.0, 0.0, 0.0, 0.0, 0.0, 0.0, 0.0, 0.0, 0.0, 0.0, 0.0, 0.0, 0.0, 0.0, 0.0, 0.0, 0.0, 0.0, 0.0, 0.0, 0.0, 0.0, 0.0, 0.0, 0.0, 0.0, 0.0, 0.0, 0.0, 0.0, 0.0, 0.0, 0.0, 0.0, 0.0, 0.0, 0.0, 0.0, 0.0, 0.0, 0.0, 0.0, 0.0, 0.0, 0.0, 0.0, 0.0, 0.0, 0.0, 0.0, 0.0, 0.0, 0.0, 0.0, 0.0, 0.0, 0.0, 0.0, 0.0, 0.0, 0.0, 0.0, 0.0, 0.0, 0.0, 0.0, 0.0, 0.0, 0.0, 0.0, 0.0, 0.0, 0.0, 0.0, 0.0, 0.0, 0.0, 0.0, 0.0, 0.0, 0.0, 0.0, 0.0, 0.0, 0.0, 0.0, 0.0, 0.0, 0.0, 0.0, 0.0, 0.0, 0.0, 0.0, 0.0, 0.0, 0.0, 0.0, 0.0, 0.0, 0.0, 0.0, 0.0, 0.0, 0.0, 0.0, 0.0, 0.0, 0.0, 0.0, 0.0, 0.0, 0.0, 0.0, 0.0, 0.0, 0.0, 0.0, 0.0, 0.0, 0.0, 0.0, 0.0, 0.0, 0.0, 0.0, 0.0, 0.0, 0.0, 0.0, 0.0, 0.0, 0.0, 0.0, 0.0, 0.0, 0.0, 0.0, 0.0, 0.0, 0.0, 0.0, 0.0, 0.0, 0.0, 0.0, 0.0, 0.0, 0.0, 0.0, 0.0, 0.0, 0.0, 0.0, 0.0, 0.0, 0.0, 0.0, 0.0, 0.0, 0.0, 0.0, 0.0, 0.0, 0.0, 0.0, 0.0, 0.0, 0.0, 0.0, 0.0, 0.0, 0.0, 0.0, 0.0, 0.0, 0.0, 0.0, 0.0, 0.0, 0.0, 0.0, 0.0, 0.0, 0.0, 0.0, 0.0, 0.0, 0.0, 0.0, 0.0, 0.0, 0.0, 0.0, 0.0, 0.0, 0.0, 0.0, 0.0, 0.0, 0.0, 0.0, 0.0, 0.0, 0.0, 0.0, 0.0, 0.0, 0.0, 0.0, 0.0, 0.0, 0.0, 0.0, 0.0, 0.0, 0.0, 0.0, 0.0, 0.0, 0.0, 0.0, 0.0, 0.0, 0.0, 0.0, 0.0, 0.0, 0.0, 0.0, 0.0, 0.0, 0.0, 0.0, 0.0, 0.0, 0.0, 0.0, 0.0, 0.0, 0.0, 0.0, 0.0, 0.0, 0.0, 0.0, 0.0, 0.0, 0.0, 0.0, 0.0, 0.0, 0.0, 0.0, 0.0, 0.0, 0.0, 0.0, 0.0, 0.0, 0.0, 0.0, 0.0, 0.0, 0.0, 0.0, 0.0, 0.0, 0.0, 0.0, 0.0, 0.0, 0.0, 0.0, 0.0, 0.0, 0.0, 0.0, 0.0, 0.0, 0.0, 0.0, 0.0, 0.0, 0.0, 0.0, 0.0, 0.0, 0.0, 0.0, 0.0, 0.0, 0.0, 0.0, 0.0, 0.0, 0.0, 0.0, 0.0, 0.0, 0.0, 0.0, 0.0, 0.0, 0.0, 0.0, 0.0, 0.0, 0.0, 0.0, 0.0, 0.0, 0.0, 0.0, 0.0, 0.0, 0.0, 0.0, 0.0, 0.0, 0.0, 0.0, 0.0, 0.0, 0.0, 0.0, 0.0, 0.0, 0.0, 0.0, 0.0, 0.0, 0.0, 0.0, 0.0, 0.0, 0.0, 0.0, 0.0, 0.0, 0.0, 0.0, 0.0, 0.0, 0.0, 0.0, 0.0, 0.0, 0.0, 0.0, 0.0, 0.0, 0.0, 0.0, 0.0, 0.0, 0.0, 0.0, 0.0, 0.0, 0.0, 0.0, 0.0, 0.0, 0.0, 0.0, 0.0, 0.0, 0.0, 0.0, 0.0, 0.0, 0.0, 0.0, 0.0, 0.0, 0.0, 0.0, 0.0, 0.0, 0.0, 0.0, 0.0, 0.0, 0.0, 0.0, 0.0, 0.0, 0.0, 0.0, 0.0, 0.0, 0.0, 0.0, 0.0, 0.0, 0.0, 0.0, 0.0, 0.0, 0.0, 0.0, 0.0, 0.0, 0.0, 0.0, 0.0, 0.0, 0.0, 0.0, 0.0, 0.0, 0.0, 0.0, 0.0, 0.0, 0.0, 0.0, 0.0, 0.0, 0.0, 0.0, 0.0, 0.0, 0.0, 0.0, 0.0, 0.0, 0.0, 0.0, 0.0, 0.0, 0.0, 0.0, 0.0, 0.0, 0.0, 0.0, 0.0, 0.0, 0.0, 0.0, 0.0, 0.0, 0.0, 0.0, 0.0, 0.0, 0.0, 0.0, 0.0, 0.0, 0.0, 0.0, 0.0, 0.0, 0.0, 0.0, 0.0, 0.0, 0.0, 0.0, 0.0, 0.0, 0.0, 0.0, 0.0, 0.0, 0.0, 0.0, 0.0, 0.0, 0.0, 0.0, 0.0, 0.0, 0.0, 0.0, 0.0, 0.0, 0.0, 0.0, 0.0, 0.0, 0.0, 0.0, 0.0, 0.0, 0.0, 0.0, 0.0, 0.0, 0.0, 0.0, 0.0, 0.0, 0.0, 0.0, 0.0, 0.0, 0.0, 0.0, 0.0, 0.0, 0.0, 0.0, 0.0, 0.0, 0.0, 0.0, 0.0, 0.0, 0.0, 0.0, 0.0, 0.0, 0.0, 0.0, 0.0, 0.0, 0.0, 0.0, 0.0, 0.0, 0.0, 0.0, 0.0, 0.0, 0.0, 0.0, 0.0, 0.0, 0.0, 0.0, 0.0, 0.0, 0.0, 0.0, 0.0, 0.0, 0.0, 0.0, 0.0, 0.0, 0.0, 0.0, 0.0, 0.0, 0.0, 0.0, 0.0, 0.0, 0.0, 0.0, 0.0, 0.0, 0.0, 0.0, 0.0, 0.0, 0.0, 0.0, 0.0, 0.0, 0.0, 0.0, 0.0, 0.0, 0.0, 0.0, 0.0, 0.0, 0.0, 0.0, 0.0, 0.0, 0.0, 0.0, 0.0, 0.0, 0.0, 0.0, 0.0, 0.0, 0.0, 0.0, 0.0, 0.0, 0.0, 0.0, 0.0, 0.0, 0.0, 0.0, 0.0, 0.0, 0.0, 0.0, 0.0, 0.0, 0.0, 0.0, 0.0, 0.0, 0.0, 0.0, 0.0, 0.0, 0.0, 0.0, 0.0, 0.0, 0.0, 0.0, 0.0, 0.0, 0.0, 0.0, 0.0, 0.0, 0.0, 0.0, 0.0, 0.0, 0.0, 0.0, 0.0, 0.0, 0.0, 0.0, 0.0, 0.0, 0.0, 0.0, 0.0, 0.0, 0.0, 0.0, 0.0, 0.0, 0.0, 0.0, 0.0, 0.0, 0.0, 0.0, 0.0, 0.0, 0.0, 0.0, 0.0, 0.0, 0.0, 0.0, 0.0, 0.0, 0.0, 0.0, 0.0, 0.0, 0.0, 0.0, 0.0, 0.0, 0.0, 0.0, 0.0, 0.0, 0.0, 0.0, 0.0, 0.0, 0.0, 0.0, 0.0, 0.0, 0.0, 0.0, 0.0, 0.0, 0.0, 0.0, 0.0, 0.0, 0.0, 0.0, 0.0, 0.0, 0.0, 0.0, 0.0, 0.0, 0.0, 0.0, 0.0, 0.0, 0.0, 0.0, 0.0, 0.0, 0.0, 0.0, 0.0, 0.0, 0.0, 0.0, 0.0, 0.0, 0.0, 0.0, 0.0, 0.0, 0.0, 0.0, 0.0, 0.0, 0.0, 0.0, 0.0, 0.0, 0.0, 0.0, 0.0, 0.0, 0.0, 0.0, 0.0, 0.0, 0.0, 0.0, 0.0, 0.0, 0.0, 0.0, 0.0, 0.0, 0.0, 0.0, 0.0, 0.0, 0.0, 0.0, 0.0, 0.0, 0.0, 0.0, 0.0, 0.0, 0.0, 0.0, 0.0, 0.0, 0.0, 0.0, 0.0, 0.0, 0.0, 0.0, 0.0, 0.0, 0.0, 0.0, 0.0, 0.0, 0.0, 0.0, 0.0, 0.0, 0.0, 0.0, 0.0, 0.0, 0.0, 0.0, 0.0, 0.0, 0.0, 0.0, 0.0, 0.0, 0.0, 0.0, 0.0, 0.0, 0.0, 0.0, 0.0, 0.0, 0.0, 0.0, 0.0, 0.0, 0.0, 0.0, 0.0, 0.0, 0.0, 0.0, 0.0, 0.0, 0.0, 0.0, 0.0, 0.0, 0.0, 0.0, 0.0, 0.0, 0.0, 0.0, 0.0, 0.0, 0.0, 0.0, 0.0, 0.0, 0.0, 0.0, 0.0, 0.0, 0.0, 0.0, 0.0, 0.0, 0.0, 0.0, 0.0, 0.0, 0.0, 0.0, 0.0, 0.0, 0.0, 0.0, 0.0, 0.0, 0.0, 0.0, 0.0, 0.0, 0.0, 0.0, 0.0, 0.0, 0.0, 0.0, 0.0, 0.0, 0.0, 0.0, 0.0, 0.0, 0.0, 0.0, 0.0, 0.0, 0.0, 0.0, 0.0, 0.0, 0.0, 0.0, 0.0, 0.0, 0.0, 0.0, 0.0, 0.0, 0.0, 0.0, 0.0, 0.0, 0.0, 0.0, 0.0, 0.0, 0.0, 0.0, 0.0, 0.0, 0.0, 0.0, 0.0, 0.0, 0.0, 0.0, 0.0, 0.0, 0.0, 0.0, 0.0, 0.0, 0.0, 0.0, 0.0, 0.0, 0.0, 0.0, 0.0, 0.0, 0.0, 0.0, 0.0, 0.0, 0.0, 0.0, 0.0, 0.0, 0.0, 0.0, 0.0, 0.0, 0.0, 0.0, 0.0, 0.0, 0.0, 0.0, 0.0, 0.0, 0.0, 0.0, 0.0, 0.0, 0.0, 0.0, 0.0, 0.0, 0.0, 0.0, 0.0, 0.0, 0.0, 0.0, 0.0, 0.0, 0.0, 0.0, 0.0, 0.0, 0.0, 0.0, 0.0, 0.0, 0.0, 0.0, 0.0, 0.0, 0.0, 0.0, 0.0, 0.0, 0.0, 0.0, 0.0, 0.0, 0.0, 0.0, 0.0, 0.0, 0.0, 0.0, 0.0, 0.0, 0.0, 0.0, 0.0, 0.0, 0.0, 0.0, 0.0, 0.0, 0.0, 0.0, 0.0, 0.0, 0.0, 0.0, 0.0, 0.0, 0.0, 0.0, 0.0, 0.0, 0.0, 0.0, 0.0, 0.0, 0.0, 0.0, 0.0, 0.0, 0.0, 0.0, 0.0, 0.0, 0.0, 0.0, 0.0, 0.0, 0.0, 0.0, 0.0, 0.0, 0.0, 0.0, 0.0, 0.0, 0.0, 0.0, 0.0, 0.0, 0.0, 0.0, 0.0, 0.0, 0.0, 0.0, 0.0, 0.0, 0.0, 0.0, 0.0, 0.0, 0.0, 0.0, 0.0, 0.0, 0.0, 0.0, 0.0, 0.0, 0.0, 0.0, 0.0, 0.0, 0.0, 0.0, 0.0, 0.0, 0.0, 0.0, 0.0, 0.0, 0.0, 0.0, 0.0, 0.0, 0.0, 0.0, 0.0, 0.0, 0.0, 0.0, 0.0, 0.0, 0.0, 0.0, 0.0, 0.0, 0.0, 0.0, 0.0, 0.0, 0.0, 0.0, 0.0, 0.0, 0.0, 0.0, 0.0, 0.0, 0.0, 0.0, 0.0, 0.0, 0.0, 0.0, 0.0, 0.0, 0.0, 0.0, 0.0, 0.0, 0.0, 0.0, 0.0, 0.0, 0.0, 0.0, 0.0, 0.0, 0.0, 0.0, 0.0, 0.0, 0.0, 0.0, 0.0, 0.0, 0.0, 0.0, 0.0, 0.0, 0.0, 0.0, 0.0, 0.0, 0.0, 0.0, 0.0, 0.0, 0.0, 0.0, 0.0, 0.0, 0.0, 0.0, 0.0, 0.0, 0.0, 0.0, 0.0, 0.0, 0.0, 0.0, 0.0, 0.0, 0.0, 0.0, 0.0, 0.0, 0.0, 0.0, 0.0, 0.0, 0.0, 0.0, 0.0, 0.0, 0.0, 0.0, 0.0, 0.0, 0.0, 0.0, 0.0, 0.0, 0.0, 0.0, 0.0, 0.0, 0.0, 0.0, 0.0, 0.0, 0.0, 0.0, 0.0, 0.0, 0.0, 0.0, 0.0, 0.0, 0.0, 0.0, 0.0, 0.0, 0.0, 0.0, 0.0, 0.0, 0.0, 0.0, 0.0, 0.0, 0.0, 0.0, 0.0, 0.0, 0.0, 0.0, 0.0, 0.0, 0.0, 0.0, 0.0, 0.0, 0.0, 0.0, 0.0, 0.0, 0.0, 0.0, 0.0, 0.0, 0.0, 0.0, 0.0, 0.0, 0.0, 0.0, 0.0, 0.0, 0.0, 0.0, 0.0, 0.0, 0.0, 0.0, 0.0, 0.0, 0.0, 0.0, 0.0, 0.0, 0.0, 0.0, 0.0, 0.0, 0.0, 0.0, 0.0, 0.0, 0.0, 0.0, 0.0, 0.0, 0.0, 0.0, 0.0, 0.0, 0.0, 0.0, 0.0, 0.0, 0.0, 0.0, 0.0, 0.0, 0.0, 0.0, 0.0, 0.0, 0.0, 0.0, 0.0, 0.0, 0.0, 0.0, 0.0, 0.0, 0.0, 0.0, 0.0, 0.0, 0.0, 0.0, 0.0, 0.0, 0.0, 0.0, 0.0, 0.0, 0.0, 0.0, 0.0, 0.0, 0.0, 0.0, 0.0, 0.0, 0.0, 0.0, 0.0, 0.0, 0.0, 0.0, 0.0, 0.0, 0.0, 0.0, 0.0, 0.0, 0.0, 0.0, 0.0, 0.0, 0.0, 0.0, 0.0, 0.0, 0.0, 0.0, 0.0, 0.0, 0.0, 0.0, 0.0, 0.0, 0.0, 0.0, 0.0, 0.0, 0.0, 0.0, 0.0, 0.0, 0.0, 0.0, 0.0, 0.0, 0.0, 0.0, 0.0, 0.0, 0.0, 0.0, 0.0, 0.0, 0.0, 0.0, 0.0, 0.0, 0.0, 0.0, 0.0, 0.0, 0.0, 0.0, 0.0, 0.0, 0.0, 0.0, 0.0, 0.0, 0.0, 0.0, 0.0, 0.0, 0.0, 0.0, 0.0, 0.0, 0.0, 0.0, 0.0, 0.0, 0.0, 0.0, 0.0, 0.0, 0.0, 0.0, 0.0, 0.0, 0.0, 0.0, 0.0, 0.0, 0.0, 0.0, 0.0, 0.0, 0.0, 0.0, 0.0, 0.0, 0.0, 0.0, 0.0, 0.0, 0.0, 0.0, 0.0, 0.0, 0.0, 0.0, 0.0, 0.0, 0.0, 0.0, 0.0, 0.0, 0.0, 0.0, 0.0, 0.0, 0.0, 0.0, 0.0, 0.0, 0.0, 0.0, 0.0, 0.0, 0.0, 0.0, 0.0, 0.0, 0.0, 0.0, 0.0, 0.0, 0.0, 0.0, 0.0, 0.0, 0.0, 0.0, 0.0, 0.0, 0.0, 0.0, 0.0, 0.0, 0.0, 0.0, 0.0, 0.0, 0.0, 0.0, 0.0, 0.0, 0.0, 0.0, 0.0, 0.0, 0.0, 0.0, 0.0, 0.0, 0.0, 0.0, 0.0, 0.0, 0.0, 0.0, 0.0, 0.0, 0.0, 0.0, 0.0, 0.0, 0.0, 0.0, 0.0, 0.0, 0.0, 0.0, 0.0, 0.0, 0.0, 0.0, 0.0, 0.0, 0.0, 0.0, 0.0, 0.0, 0.0, 0.0, 0.0, 0.0, 0.0, 0.0, 0.0, 0.0, 0.0, 0.0, 0.0, 0.0, 0.0, 0.0, 0.0, 0.0, 0.0, 0.0, 0.0, 0.0, 0.0, 0.0, 0.0, 0.0, 0.0, 0.0, 0.0, 0.0, 0.0, 0.0, 0.0, 0.0, 0.0, 0.0, 0.0, 0.0, 0.0, 0.0, 0.0, 0.0, 0.0, 0.0, 0.0, 0.0, 0.0, 0.0, 0.0, 0.0, 0.0, 0.0, 0.0, 0.0, 0.0, 0.0, 0.0, 0.0, 0.0, 0.0, 0.0, 0.0, 0.0, 0.0, 0.0, 0.0])
me_colobotmesh.materials.append(mat_colobotmesh_mat_1)
me_colobotmesh.materials.append(mat_colobotmesh_mat_2)
me_colobotmesh.use_remesh_preserve_volume = False
me_colobotmesh.use_remesh_preserve_attributes = False
me_colobotmesh.use_mirror_vertex_groups = False
me_colobotmesh.update()

# ---- objects
ob_colobotmesh_1 = bpy.data.objects.new('ColobotMesh_1', me_colobotmesh)

# ---- transforms, parenting, visibility, modifiers, constraints
ob_colobotmesh_1.location = (0.0, 0.0, 0.0)
ob_colobotmesh_1.rotation_euler = (1.571, 0.0, 0.0)
ob_colobotmesh_1.lineart.crease_threshold = 0.0
_m = ob_colobotmesh_1.modifiers.new('EdgeSplit', 'EDGE_SPLIT')

# ---- collection membership
col_collection_1.objects.link(ob_colobotmesh_1)

# ---- scene / render settings (as saved in the file)
scene.frame_start = 1; scene.frame_end = 1; scene.frame_set(1)
scene.render.engine = 'BLENDER_EEVEE_NEXT'
scene.render.dither_intensity = 0.0
scene.cycles.use_denoising = False
scene.cycles.samples = 10
scene.cycles.sampling_pattern = 'TABULATED_SOBOL'
scene.cycles.light_sampling_threshold = 0.0
scene.cycles.use_adaptive_sampling = False
scene.cycles.use_light_tree = False
scene.cycles.blur_glossy = 0.0
scene.cycles.pixel_filter_type = 'GAUSSIAN'
scene.cycles.sample_clamp_indirect = 0.0
scene.view_settings.view_transform = 'Standard'
bpy.context.view_layer.update()

# ---- added for rendering (the .blend has no active camera and no usable light): camera, sun
cam_auto = bpy.data.cameras.new('AutoCamera')
cam_auto.lens = 50.0
cam_auto.sensor_width = 36.0
cam_auto.clip_end = 1000.0
ob_auto_camera = bpy.data.objects.new('AutoCamera', cam_auto)
scene.collection.objects.link(ob_auto_camera)
ob_auto_camera.location = (7.28843, -7.73309, 6.24321)
ob_auto_camera.rotation_euler = (1.09748, -7.21219e-08, 0.694738)
scene.camera = ob_auto_camera
light_auto_sun = bpy.data.lights.new('AutoSun', 'SUN')
light_auto_sun.energy = 3.0
light_auto_sun.angle = 0.0523599
ob_auto_sun = bpy.data.objects.new('AutoSun', light_auto_sun)
scene.collection.objects.link(ob_auto_sun)
ob_auto_sun.rotation_euler = (0.872665, 0.174533, 0.523599)
bpy.context.view_layer.update()
